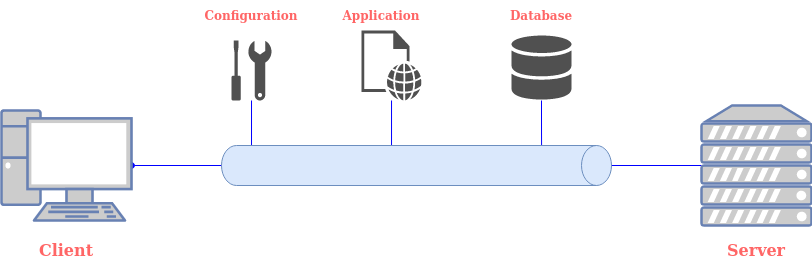

The diagram above was exported from draw.io. Its source (the exported page's mxGraphModel, read from the mxfile embedded in the PNG):
<mxGraphModel dx="1422" dy="793" grid="1" gridSize="10" guides="1" tooltips="1" connect="1" arrows="1" fold="1" page="1" pageScale="1" pageWidth="850" pageHeight="1100" math="0" shadow="0">
  <root>
    <mxCell id="0" />
    <mxCell id="1" parent="0" />
    <mxCell id="27In35HJkenwoR6Gps7d-15" style="edgeStyle=orthogonalEdgeStyle;rounded=1;orthogonalLoop=1;jettySize=auto;html=1;entryX=1;entryY=0.5;entryDx=0;entryDy=0;entryPerimeter=0;strokeColor=#0000FF;fontColor=#FF6666;endArrow=oval;endFill=1;" edge="1" parent="1" source="OOFjsfg0WUG-6PpnN9dH-3" target="OOFjsfg0WUG-6PpnN9dH-5">
      <mxGeometry relative="1" as="geometry" />
    </mxCell>
    <mxCell id="OOFjsfg0WUG-6PpnN9dH-3" value="" style="fontColor=#0066CC;verticalAlign=top;verticalLabelPosition=bottom;labelPosition=center;align=center;html=1;outlineConnect=0;fillColor=#CCCCCC;strokeColor=#6881B3;gradientColor=none;gradientDirection=north;strokeWidth=2;shape=mxgraph.networks.server;" parent="1" vertex="1">
      <mxGeometry x="710" y="190" width="110" height="120" as="geometry" />
    </mxCell>
    <mxCell id="OOFjsfg0WUG-6PpnN9dH-5" value="" style="fontColor=#0066CC;verticalAlign=top;verticalLabelPosition=bottom;labelPosition=center;align=center;html=1;outlineConnect=0;fillColor=#CCCCCC;strokeColor=#6881B3;gradientColor=none;gradientDirection=north;strokeWidth=2;shape=mxgraph.networks.pc;" parent="1" vertex="1">
      <mxGeometry x="10" y="195" width="130" height="110" as="geometry" />
    </mxCell>
    <mxCell id="OOFjsfg0WUG-6PpnN9dH-8" value="&lt;font color=&quot;#FF6666&quot;&gt;&lt;b&gt;Client&lt;/b&gt;&lt;/font&gt;" style="text;html=1;strokeColor=none;fillColor=none;align=center;verticalAlign=middle;whiteSpace=wrap;rounded=0;fontSize=16;fontColor=#000000;" parent="1" vertex="1">
      <mxGeometry x="45" y="320" width="60" height="30" as="geometry" />
    </mxCell>
    <mxCell id="OOFjsfg0WUG-6PpnN9dH-9" value="&lt;font color=&quot;#FF6666&quot;&gt;&lt;b&gt;Server&lt;/b&gt;&lt;/font&gt;" style="text;html=1;strokeColor=none;fillColor=none;align=center;verticalAlign=middle;whiteSpace=wrap;rounded=0;fontSize=16;fontColor=#000000;" parent="1" vertex="1">
      <mxGeometry x="735" y="320" width="60" height="30" as="geometry" />
    </mxCell>
    <mxCell id="27In35HJkenwoR6Gps7d-5" style="edgeStyle=orthogonalEdgeStyle;rounded=0;orthogonalLoop=1;jettySize=auto;html=1;entryX=0.5;entryY=0.923;entryDx=0;entryDy=0;entryPerimeter=0;strokeColor=#0000FF;" edge="1" parent="1" source="27In35HJkenwoR6Gps7d-2" target="OOFjsfg0WUG-6PpnN9dH-1">
      <mxGeometry relative="1" as="geometry" />
    </mxCell>
    <mxCell id="27In35HJkenwoR6Gps7d-2" value="" style="sketch=0;pointerEvents=1;shadow=0;dashed=0;html=1;strokeColor=none;fillColor=#505050;labelPosition=center;verticalLabelPosition=bottom;verticalAlign=top;outlineConnect=0;align=center;shape=mxgraph.office.concepts.maintenance;" vertex="1" parent="1">
      <mxGeometry x="240" y="125" width="40" height="60" as="geometry" />
    </mxCell>
    <mxCell id="27In35HJkenwoR6Gps7d-6" style="edgeStyle=orthogonalEdgeStyle;rounded=0;orthogonalLoop=1;jettySize=auto;html=1;entryX=0.5;entryY=0.564;entryDx=0;entryDy=0;entryPerimeter=0;strokeColor=#0000FF;" edge="1" parent="1" source="27In35HJkenwoR6Gps7d-3" target="OOFjsfg0WUG-6PpnN9dH-1">
      <mxGeometry relative="1" as="geometry" />
    </mxCell>
    <mxCell id="27In35HJkenwoR6Gps7d-3" value="" style="sketch=0;pointerEvents=1;shadow=0;dashed=0;html=1;strokeColor=none;fillColor=#505050;labelPosition=center;verticalLabelPosition=bottom;verticalAlign=top;outlineConnect=0;align=center;shape=mxgraph.office.concepts.web_page;" vertex="1" parent="1">
      <mxGeometry x="370" y="115" width="60" height="70" as="geometry" />
    </mxCell>
    <mxCell id="27In35HJkenwoR6Gps7d-8" style="edgeStyle=orthogonalEdgeStyle;rounded=1;orthogonalLoop=1;jettySize=auto;html=1;entryX=0.5;entryY=0.179;entryDx=0;entryDy=0;entryPerimeter=0;strokeColor=#0000FF;" edge="1" parent="1" source="27In35HJkenwoR6Gps7d-4" target="OOFjsfg0WUG-6PpnN9dH-1">
      <mxGeometry relative="1" as="geometry" />
    </mxCell>
    <mxCell id="27In35HJkenwoR6Gps7d-4" value="" style="sketch=0;shadow=0;dashed=0;html=1;strokeColor=none;fillColor=#505050;labelPosition=center;verticalLabelPosition=bottom;verticalAlign=top;outlineConnect=0;align=center;shape=mxgraph.office.databases.database_mini_2;" vertex="1" parent="1">
      <mxGeometry x="520" y="120" width="60" height="65" as="geometry" />
    </mxCell>
    <mxCell id="OOFjsfg0WUG-6PpnN9dH-1" value="" style="shape=cylinder3;whiteSpace=wrap;html=1;boundedLbl=1;backgroundOutline=1;size=15;rotation=90;fillColor=#dae8fc;strokeColor=#6c8ebf;" parent="1" vertex="1">
      <mxGeometry x="405" y="55" width="40" height="390" as="geometry" />
    </mxCell>
    <mxCell id="27In35HJkenwoR6Gps7d-9" value="&lt;font color=&quot;#FF6666&quot;&gt;&lt;b&gt;Configuration&lt;/b&gt;&lt;/font&gt;" style="text;html=1;strokeColor=none;fillColor=none;align=center;verticalAlign=middle;whiteSpace=wrap;rounded=0;" vertex="1" parent="1">
      <mxGeometry x="230" y="85" width="60" height="30" as="geometry" />
    </mxCell>
    <mxCell id="27In35HJkenwoR6Gps7d-10" value="&lt;b&gt;Application&lt;/b&gt;" style="text;html=1;strokeColor=none;fillColor=none;align=center;verticalAlign=middle;whiteSpace=wrap;rounded=0;fontColor=#FF6666;" vertex="1" parent="1">
      <mxGeometry x="360" y="85" width="60" height="30" as="geometry" />
    </mxCell>
    <mxCell id="27In35HJkenwoR6Gps7d-11" value="&lt;b&gt;Database&lt;/b&gt;" style="text;html=1;strokeColor=none;fillColor=none;align=center;verticalAlign=middle;whiteSpace=wrap;rounded=0;fontColor=#FF6666;" vertex="1" parent="1">
      <mxGeometry x="520" y="85" width="60" height="30" as="geometry" />
    </mxCell>
  </root>
</mxGraphModel>